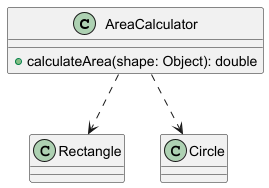

The diagram above was rendered by PlantUML. Its source (embedded in the PNG):
@startuml
class AreaCalculator {
  + calculateArea(shape: Object): double
}
AreaCalculator ..> Rectangle
AreaCalculator ..> Circle
@enduml